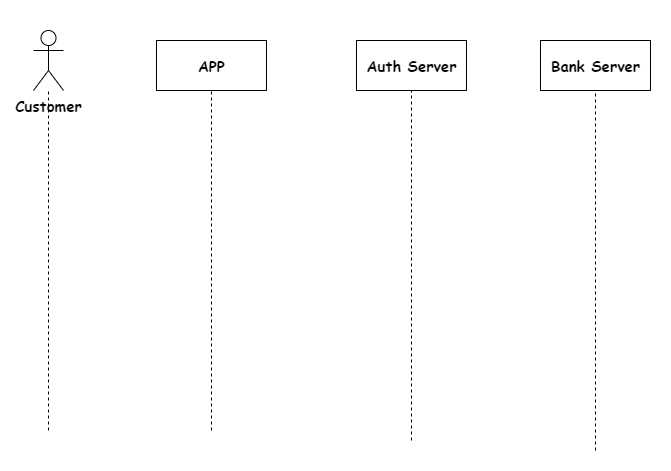

The diagram above was exported from draw.io. Its source (the exported page's mxGraphModel, read from the mxfile embedded in the PNG):
<mxGraphModel dx="978" dy="779" grid="1" gridSize="10" guides="1" tooltips="1" connect="1" arrows="1" fold="1" page="1" pageScale="1" pageWidth="850" pageHeight="1100" math="0" shadow="0">
  <root>
    <mxCell id="0" />
    <mxCell id="1" parent="0" />
    <mxCell id="12" value="" style="rounded=0;whiteSpace=wrap;html=1;strokeColor=none;" vertex="1" parent="1">
      <mxGeometry x="150" y="100" width="670" height="470" as="geometry" />
    </mxCell>
    <mxCell id="3" value="Customer" style="shape=umlActor;verticalLabelPosition=bottom;verticalAlign=top;html=1;fontFamily=Comic Sans MS;fontSize=15;fontStyle=1" vertex="1" parent="1">
      <mxGeometry x="183" y="130" width="30" height="60" as="geometry" />
    </mxCell>
    <mxCell id="4" value="APP" style="html=1;fontFamily=Comic Sans MS;fontSize=15;fontStyle=1" vertex="1" parent="1">
      <mxGeometry x="306" y="140" width="110" height="50" as="geometry" />
    </mxCell>
    <mxCell id="5" value="Auth Server" style="html=1;fontFamily=Comic Sans MS;fontSize=15;fontStyle=1" vertex="1" parent="1">
      <mxGeometry x="506" y="140" width="110" height="50" as="geometry" />
    </mxCell>
    <mxCell id="6" value="" style="endArrow=none;dashed=1;html=1;" edge="1" parent="1" target="3">
      <mxGeometry width="50" height="50" relative="1" as="geometry">
        <mxPoint x="198" y="530" as="sourcePoint" />
        <mxPoint x="198" y="210" as="targetPoint" />
      </mxGeometry>
    </mxCell>
    <mxCell id="7" value="" style="endArrow=none;dashed=1;html=1;entryX=0.5;entryY=1;entryDx=0;entryDy=0;" edge="1" parent="1" target="4">
      <mxGeometry width="50" height="50" relative="1" as="geometry">
        <mxPoint x="361" y="530" as="sourcePoint" />
        <mxPoint x="208.1395348837209" y="200" as="targetPoint" />
      </mxGeometry>
    </mxCell>
    <mxCell id="8" value="" style="endArrow=none;dashed=1;html=1;entryX=0.5;entryY=1;entryDx=0;entryDy=0;" edge="1" parent="1" target="5">
      <mxGeometry width="50" height="50" relative="1" as="geometry">
        <mxPoint x="561" y="540" as="sourcePoint" />
        <mxPoint x="371" y="200" as="targetPoint" />
      </mxGeometry>
    </mxCell>
    <mxCell id="10" value="Bank Server" style="html=1;fontFamily=Comic Sans MS;fontSize=15;fontStyle=1" vertex="1" parent="1">
      <mxGeometry x="690" y="140" width="110" height="50" as="geometry" />
    </mxCell>
    <mxCell id="11" value="" style="endArrow=none;dashed=1;html=1;entryX=0.5;entryY=1;entryDx=0;entryDy=0;" edge="1" parent="1" target="10">
      <mxGeometry width="50" height="50" relative="1" as="geometry">
        <mxPoint x="745" y="550" as="sourcePoint" />
        <mxPoint x="571" y="200" as="targetPoint" />
      </mxGeometry>
    </mxCell>
  </root>
</mxGraphModel>